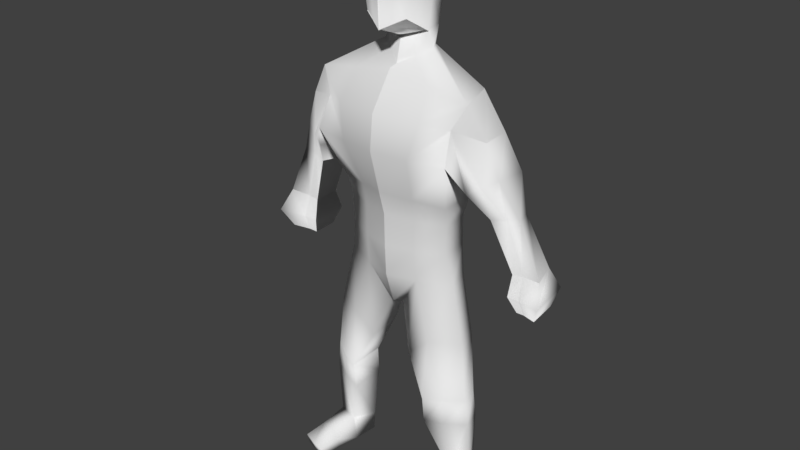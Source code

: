 # Source: rigging5.blend  (saved by Blender 2.79.0; exported with 4.5.12 LTS)
import bpy
from mathutils import Matrix  # noqa: F401  (used for matrix-valued properties, if any)

bpy.ops.wm.read_factory_settings(use_empty=True)
scene = bpy.context.scene
scene.name = 'Scene'

# ---- collections
col_collection_1 = bpy.data.collections.new('Collection 1'); scene.collection.children.link(col_collection_1)
col_collection_10 = bpy.data.collections.new('Collection 10'); scene.collection.children.link(col_collection_10)

# ---- materials (node trees are filled in below, after node groups)
mat_material = bpy.data.materials.new('Material')
mat_material.alpha_threshold = 0.0
mat_material.use_transparent_shadow = False
mat_material.roughness = 0.5
mat_material.line_color = (0.0, 0.0, 0.0, 1.0)

# ---- material node trees

# ---- world
world_world = bpy.data.worlds.new('World'); scene.world = world_world
world_world.color = (0.05088, 0.05088, 0.05088)
world_world.use_sun_shadow = False
world_world.sun_shadow_jitter_overblur = 0.0
world_world.cycles.sampling_method = 'MANUAL'

# ---- meshes
me_cube = bpy.data.meshes.new('Cube')
me_cube.from_pydata([(1.004, 1.923, 18.56), (0.8496, 0.3571, 19.01), (-0.8147, 2.061, 19.01), (0.7895, 2.065, 21.06), (0.7895, 0.4657, 21.06), (-0.8055, 2.065, 21.06), (0.888, 1.478, 18.35), (-0.007992, 2.155, 18.42), (0.9763, 2.243, 20.03), (-0.007992, -0.05025, 18.56), (0.9727, 0.2859, 20.06), (0.9688, 1.265, 21.29), (-0.007992, 2.245, 21.29), (-0.007992, 0.2859, 21.29), (-0.007992, 2.611, 20.04), (-0.007992, -0.1199, 20.06), (1.232, 1.287, 20.1), (-0.007992, 1.265, 21.69), (-0.007992, 1.093, 18.07), (0.888, 1.478, 18.35), (0.8496, 0.3571, 19.01), (-0.007992, -0.05025, 18.56), (-0.007992, 1.093, 18.07), (0.888, 1.478, 18.35), (0.8496, 0.3571, 19.01), (-0.007992, -0.05025, 18.56), (-0.007992, 1.093, 18.07), (0.888, 1.478, 18.35), (0.8496, 0.3571, 19.01), (-0.007992, -0.05025, 18.56), (-0.007992, 1.093, 18.07), (0.888, 1.478, 18.35), (0.8496, 0.3571, 19.01), (-0.007992, -0.05025, 18.56), (-0.007992, 1.093, 18.07), (0.8878, 1.481, 18.32), (0.8605, 0.3529, 18.99), (-0.007992, -0.05497, 18.54), (-0.007992, 1.048, 18.03), (0.889, 1.475, 18.38), (0.8382, 0.3616, 19.03), (-0.007992, -0.04525, 18.58), (-0.007992, 1.135, 18.11), (2.46, 2.645, 16.34), (3.208, 0.6592, 16.48), (-0.007992, 3.004, 17.05), (-0.007992, 0.5176, 17.11), (-0.007992, 2.505, 17.62), (1.06, 1.55, 17.76), (0.9552, 1.801, 17.84), (-0.007992, 0.875, 17.17), (2.025, 2.325, 9.037), (2.413, 1.162, 9.187), (-0.007992, 2.627, 8.966), (-0.007992, 0.2429, 9.149), (-0.007992, 3.1, 16.41), (2.726, 0.4008, 15.54), (2.475, 2.919, 14.66), (-0.007992, -0.4266, 15.72), (2.879, -0.08754, 14.36), (-0.007992, -0.5696, 14.37), (-0.007992, 3.173, 14.84), (2.624, 2.24, 14.11), (2.176, 0.9535, 10.43), (-0.007992, 0.1835, 10.39), (-0.007992, 2.78, 10.42), (1.851, 2.466, 10.16), (-0.007992, 2.806, 12.15), (2.005, 2.565, 12.11), (2.304, 0.7568, 12.36), (-0.007992, -0.1164, 12.65), (2.46, 2.645, 16.34), (3.208, 0.6592, 16.48), (2.475, 2.919, 14.66), (2.726, 0.4008, 15.54), (3.526, 2.465, 15.07), (3.89, 0.8406, 15.26), (2.624, 2.24, 14.11), (2.475, 2.919, 14.66), (2.726, 0.4008, 15.54), (2.879, -0.08754, 14.36), (2.726, 0.4008, 15.54), (2.475, 2.919, 14.66), (3.89, 0.8406, 15.26), (3.526, 2.465, 15.07), (2.624, 2.24, 14.11), (2.475, 2.919, 14.66), (2.726, 0.4008, 15.54), (2.879, -0.08754, 14.36), (2.726, 0.4008, 15.54), (2.475, 2.919, 14.66), (3.89, 0.8406, 15.26), (3.526, 2.465, 15.07), (2.624, 2.24, 14.11), (2.475, 2.919, 14.66), (2.726, 0.4008, 15.54), (2.879, -0.08754, 14.36), (2.726, 0.4008, 15.54), (2.475, 2.919, 14.66), (3.89, 0.8406, 15.26), (3.526, 2.465, 15.07), (2.624, 2.24, 14.11), (2.475, 2.919, 14.66), (2.726, 0.4008, 15.54), (2.879, -0.08754, 14.36), (2.726, 0.4008, 15.54), (2.475, 2.919, 14.66), (3.89, 0.8406, 15.26), (3.526, 2.465, 15.07), (2.624, 2.24, 14.11), (2.475, 2.919, 14.66), (2.726, 0.4008, 15.54), (2.879, -0.08754, 14.36), (2.726, 0.4008, 15.54), (2.475, 2.919, 14.66), (3.89, 0.8406, 15.26), (3.526, 2.465, 15.07), (2.624, 2.24, 14.11), (2.475, 2.919, 14.66), (2.726, 0.4008, 15.54), (2.879, -0.08754, 14.36), (2.726, 0.4008, 15.54), (2.475, 2.919, 14.66), (3.89, 0.8406, 15.26), (3.526, 2.465, 15.07), (2.624, 2.24, 14.11), (2.475, 2.919, 14.66), (2.726, 0.4008, 15.54), (2.879, -0.08754, 14.36), (2.726, 0.4008, 15.54), (2.475, 2.919, 14.66), (3.89, 0.8406, 15.26), (3.526, 2.465, 15.07), (3.819, 2.346, 12.15), (4.104, 2.349, 12.18), (4.502, 1.335, 12.37), (3.957, 1.169, 12.31), (4.502, 1.335, 12.37), (4.104, 2.349, 12.18), (5.043, 1.376, 12.51), (4.643, 2.359, 12.32), (-0.007992, 3.1, 16.41), (3.819, 2.346, 12.15), (3.957, 1.169, 12.31), (3.819, 2.346, 12.15), (3.957, 1.169, 12.31), (4.632, 2.529, 10.36), (4.94, 2.54, 10.38), (5.132, 1.565, 10.32), (4.713, 1.55, 10.26), (5.132, 1.565, 10.32), (4.94, 2.54, 10.38), (5.922, 1.403, 10.42), (5.57, 2.564, 10.41), (4.632, 2.529, 10.36), (4.713, 1.55, 10.26), (5.57, 2.564, 10.41), (5.922, 1.403, 10.42), (4.94, 2.54, 10.38), (5.132, 1.565, 10.32), (4.632, 2.529, 10.36), (4.713, 1.55, 10.26), (4.713, 1.55, 10.26), (5.132, 1.565, 10.32), (4.94, 2.54, 10.38), (4.632, 2.529, 10.36), (5.043, 1.376, 12.51), (5.85, 1.329, 8.863), (5.134, 2.569, 8.831), (5.236, 1.595, 8.772), (4.912, 1.641, 8.73), (5.236, 1.595, 8.772), (5.134, 2.569, 8.831), (5.922, 1.403, 10.42), (4.85, 2.558, 8.82), (4.662, 1.368, 9.407), (4.565, 2.807, 9.55), (4.662, 1.368, 9.407), (4.565, 2.807, 9.55), (4.565, 2.807, 9.55), (5.011, 2.824, 9.566), (5.173, 1.297, 9.473), (4.662, 1.368, 9.407), (5.173, 1.297, 9.473), (5.011, 2.824, 9.566), (6.18, 0.9191, 9.621), (5.928, 2.861, 9.622), (4.632, 2.529, 10.36), (4.713, 1.55, 10.26), (4.632, 2.529, 10.36), (4.713, 1.55, 10.26), (5.718, 2.592, 8.866), (5.85, 1.329, 8.863), (5.134, 2.569, 8.831), (5.236, 1.595, 8.772), (4.912, 1.641, 8.73), (5.236, 1.595, 8.772), (5.134, 2.569, 8.831), (4.85, 2.558, 8.82), (4.85, 2.558, 8.82), (4.912, 1.641, 8.73), (4.85, 2.558, 8.82), (4.912, 1.641, 8.73), (4.912, 1.641, 8.73), (4.85, 2.558, 8.82), (4.912, 1.641, 8.73), (4.85, 2.558, 8.82), (4.85, 2.558, 8.82), (5.134, 2.569, 8.831), (5.236, 1.595, 8.772), (4.912, 1.641, 8.73), (5.236, 1.595, 8.772), (5.134, 2.569, 8.831), (5.85, 1.329, 8.863), (5.718, 2.592, 8.866), (5.718, 2.592, 8.866), (4.85, 2.558, 8.82), (4.912, 1.641, 8.73), (5.236, 1.595, 8.772), (5.134, 2.569, 8.831), (5.85, 1.329, 8.863), (5.718, 2.592, 8.866), (4.85, 2.558, 8.82), (4.912, 1.641, 8.73), (5.236, 1.595, 8.772), (5.134, 2.569, 8.831), (5.85, 1.329, 8.863), (5.718, 2.592, 8.866), (0.4977, 2.039, 18.49), (0.4205, 0.1533, 18.79), (0.3905, 2.155, 21.18), (0.3905, 0.3757, 21.18), (0.4838, 2.427, 20.04), (0.482, 0.08286, 20.06), (0.48, 1.265, 21.49), (0.4397, 1.285, 18.21), (0.4205, 0.1533, 18.79), (0.4397, 1.285, 18.21), (0.4205, 0.1533, 18.79), (0.4397, 1.285, 18.21), (0.4205, 0.1533, 18.79), (0.4397, 1.285, 18.21), (0.4205, 0.1533, 18.79), (0.4397, 1.285, 18.21), (0.4259, 0.1488, 18.77), (0.4396, 1.264, 18.18), (0.4148, 0.158, 18.81), (0.4401, 1.305, 18.24), (1.225, 2.825, 16.69), (1.599, 0.5884, 16.79), (0.5255, 1.212, 17.46), (0.4732, 2.153, 17.73), (1.01, 2.668, 9.0), (1.14, 0.5888, 9.157), (1.749, -0.1549, 15.63), (1.232, 3.009, 15.54), (1.442, -0.3721, 14.33), (1.307, 2.707, 14.47), (1.086, 0.4307, 10.44), (0.9472, 2.74, 10.28), (1.007, 2.77, 12.21), (1.152, 0.3052, 12.5), (0.6845, 2.463, 7.717), (-0.007992, 2.599, 8.388), (0.2454, 0.9561, 7.742), (-0.007992, 0.6554, 7.818), (3.056, 1.8, 4.365), (3.21, 1.057, 4.383), (2.399, 1.781, 4.304), (1.811, 1.812, 4.304), (2.463, 0.583, 4.294), (1.765, 0.2498, 4.293), (3.056, 1.8, 4.365), (3.21, 1.057, 4.383), (2.399, 1.781, 4.304), (1.811, 1.812, 4.304), (2.463, 0.583, 4.294), (1.765, 0.2498, 4.293), (3.096, 1.856, 0.9305), (3.33, 1.235, 0.9588), (2.46, 1.861, 0.9301), (2.015, 1.805, 0.9417), (2.521, 1.02, 0.9281), (3.086, 1.74, 0.1487), (3.297, 1.097, 0.1888), (2.533, 1.833, 0.1266), (2.083, 1.835, 0.1421), (2.684, 0.9015, 0.131), (2.186, 0.8627, 0.1269), (3.489, -0.8173, 0.6407), (2.91, -1.028, 0.6056), (2.457, -1.089, 0.5353), (3.535, -0.6485, 0.1114), (2.959, -0.8305, 0.09929), (2.526, -0.9004, 0.04982), (2.793, -0.002444, 0.1218), (2.346, -0.09132, 0.1315), (2.816, -0.0462, 0.8144), (3.375, 0.1305, 0.7684), (3.412, 0.08189, 0.1097), (2.254, -0.3148, 0.6837), (2.21, 0.9449, 11.58), (-0.007992, 0.1567, 11.69), (-0.007992, 2.877, 11.58), (1.861, 2.438, 11.32), (0.9711, 2.664, 11.42), (1.118, 0.4687, 11.63), (3.837, 0.6685, 13.64), (3.391, 0.4584, 13.36), (3.862, 2.878, 13.38), (3.443, 2.451, 13.01), (4.203, 2.6, 13.72), (3.862, 2.878, 13.38), (4.365, 0.9664, 13.96), (3.837, 0.6685, 13.64), (5.475, 1.396, 11.45), (1.684, 2.326, 6.674), (1.17, 2.227, 5.948), (2.63, 2.142, 6.729), (0.8951, 0.4923, 5.957), (1.795, 0.4732, 6.757), (2.936, 1.065, 6.824), (1.809, 1.867, 3.24), (1.753, 0.3799, 3.224), (2.481, 0.6587, 3.228), (3.331, 1.094, 3.307), (2.411, 1.863, 3.236), (3.133, 1.876, 3.283)], [(7, 2), (12, 5), (55, 141)], [(16, 11, 4, 10), (230, 232, 14, 12), (232, 228, 7, 14), (229, 233, 15, 9), (233, 231, 13, 15), (6, 16, 10, 1), (0, 8, 16, 6), (8, 3, 11, 16), (234, 17, 13, 231), (230, 12, 17, 234), (49, 48, 44, 43), (6, 1, 20, 19), (236, 21, 25, 238), (229, 9, 21, 236), (235, 6, 19, 237), (239, 23, 27, 241), (237, 19, 23, 239), (19, 20, 24, 23), (241, 27, 31, 243), (23, 24, 28, 27), (238, 25, 29, 240), (243, 31, 35, 245), (27, 28, 32, 31), (240, 29, 33, 242), (244, 37, 41, 246), (31, 32, 36, 35), (242, 33, 37, 244), (247, 246, 41, 42), (245, 35, 39, 247), (35, 36, 40, 39), (66, 63, 52, 51), (251, 49, 43, 248), (250, 50, 46, 249), (235, 18, 50, 250), (228, 0, 49, 251), (0, 6, 48, 49), (53, 252, 262, 263), (259, 66, 51, 252), (258, 64, 54, 253), (249, 46, 58, 254), (248, 43, 57, 255), (43, 44, 72, 71), (254, 58, 60, 256), (255, 57, 62, 257), (74, 56, 79, 81), (306, 302, 64, 258), (305, 304, 66, 259), (304, 301, 63, 66), (62, 59, 69, 68), (257, 62, 68, 260), (256, 60, 70, 261), (72, 74, 76), (44, 56, 74, 72), (75, 76, 83, 84), (57, 43, 71, 73), (71, 72, 76, 75), (56, 59, 80, 79), (73, 71, 75), (79, 80, 88, 87), (78, 82, 90, 86), (83, 81, 89, 91), (73, 75, 84, 82), (76, 74, 81, 83), (57, 73, 82, 78), (62, 57, 78, 77), (59, 62, 77, 80), (91, 89, 97, 99), (88, 85, 93, 96), (89, 87, 95, 97), (77, 78, 86, 85), (82, 84, 92, 90), (84, 83, 91, 92), (81, 79, 87, 89), (80, 77, 85, 88), (100, 99, 107, 108), (98, 100, 108, 106), (93, 94, 102, 101), (86, 90, 98, 94), (87, 88, 96, 95), (85, 86, 94, 93), (90, 92, 100, 98), (92, 91, 99, 100), (101, 102, 110, 109), (103, 104, 112, 111), (102, 106, 114, 110), (97, 95, 103, 105), (96, 93, 101, 104), (99, 97, 105, 107), (94, 98, 106, 102), (95, 96, 104, 103), (111, 112, 120, 119), (110, 114, 122, 118), (115, 113, 121, 123), (106, 108, 116, 114), (108, 107, 115, 116), (105, 103, 111, 113), (104, 101, 109, 112), (107, 105, 113, 115), (120, 117, 125, 128), (121, 119, 127, 129), (124, 123, 131, 132), (109, 110, 118, 117), (114, 116, 124, 122), (116, 115, 123, 124), (113, 111, 119, 121), (112, 109, 117, 120), (312, 311, 140, 138), (310, 309, 134, 133), (307, 308, 136, 135), (123, 121, 129, 131), (118, 122, 130, 126), (119, 120, 128, 127), (117, 118, 126, 125), (122, 124, 132, 130), (140, 139, 152, 153), (133, 134, 147, 146), (311, 313, 139, 140), (314, 307, 135, 137), (308, 310, 133, 136), (313, 314, 137, 139), (309, 312, 138, 134), (142, 144, 160, 154), (134, 138, 151, 147), (143, 136, 149, 155), (138, 140, 153, 151), (135, 136, 149, 148), (137, 135, 148, 150), (139, 137, 150, 152), (133, 142, 154, 146), (144, 145, 161, 160), (145, 143, 155, 161), (172, 171, 170, 174), (208, 212, 168, 172), (204, 203, 223, 222), (214, 213, 167, 215), (207, 208, 172, 174), (206, 204, 222, 216), (213, 211, 169, 167), (203, 205, 217, 223), (212, 214, 215, 168), (209, 210, 170, 171), (207, 206, 216, 174), (211, 209, 171, 169), (139, 152, 173, 315, 166), (205, 210, 170, 217), (151, 153, 156, 158), (146, 154, 187, 165), (148, 149, 162, 163), (150, 148, 163, 159), (152, 150, 159, 157), (160, 161, 190, 189), (161, 155, 188, 190), (153, 152, 157, 156), (146, 147, 164, 165), (155, 149, 162, 188), (154, 160, 189, 187), (147, 151, 158, 164), (165, 187, 178, 179), (163, 162, 182, 181), (187, 189, 176, 178), (158, 156, 186, 184), (159, 163, 181, 183), (156, 157, 185, 186), (189, 190, 175, 176), (164, 158, 184, 180), (188, 162, 182, 177), (157, 159, 183, 185), (165, 164, 180, 179), (190, 188, 177, 175), (179, 180, 197, 198), (177, 182, 195, 200), (180, 184, 193, 197), (178, 176, 201, 199), (184, 186, 191, 193), (176, 175, 202, 201), (183, 181, 196, 194), (175, 177, 200, 202), (185, 183, 194, 192), (181, 182, 195, 196), (179, 178, 199, 198), (186, 185, 192, 191), (202, 200, 205, 203), (194, 196, 209, 211), (198, 199, 206, 207), (193, 191, 214, 212), (199, 201, 204, 206), (197, 193, 212, 208), (198, 197, 208, 207), (191, 192, 213, 214), (201, 202, 203, 204), (196, 195, 210, 209), (200, 195, 210, 205), (192, 194, 211, 213), (171, 172, 168, 169), (167, 169, 218, 220), (220, 218, 224, 226), (169, 168, 219, 218), (168, 215, 221, 219), (215, 167, 220, 221), (170, 174, 216, 217), (224, 225, 227, 226), (218, 219, 225, 224), (219, 221, 227, 225), (221, 220, 226, 227), (217, 216, 222, 223), (59, 256, 261, 69), (61, 257, 260, 67), (303, 305, 259, 65), (301, 306, 258, 63), (55, 255, 257, 61), (56, 254, 256, 59), (45, 248, 255, 55), (44, 249, 254, 56), (63, 258, 253, 52), (65, 259, 252, 53), (316, 318, 266, 268), (7, 228, 251, 47), (6, 235, 250, 48), (48, 250, 249, 44), (47, 251, 248, 45), (38, 245, 247, 42), (39, 40, 246, 247), (32, 242, 244, 36), (36, 244, 246, 40), (28, 240, 242, 32), (34, 243, 245, 38), (24, 238, 240, 28), (30, 241, 243, 34), (22, 237, 239, 26), (26, 239, 241, 30), (18, 235, 237, 22), (1, 229, 236, 20), (20, 236, 238, 24), (3, 230, 234, 11), (11, 234, 231, 4), (10, 4, 231, 233), (1, 10, 233, 229), (8, 0, 228, 232), (3, 8, 232, 230), (262, 264, 265, 263), (317, 316, 268, 269), (253, 54, 265, 264), (268, 266, 272, 274), (270, 271, 277, 276), (320, 319, 271, 270), (319, 317, 269, 271), (318, 321, 267, 266), (321, 320, 270, 267), (325, 324, 282, 279), (266, 267, 273, 272), (271, 269, 275, 277), (267, 270, 276, 273), (269, 268, 274, 275), (298, 297, 290, 289), (322, 326, 280, 281), (326, 327, 278, 280), (327, 325, 279, 278), (283, 284, 287, 285), (285, 287, 288, 286), (281, 280, 285, 286), (296, 295, 293, 294), (280, 278, 283, 285), (278, 279, 284, 283), (289, 290, 293, 292), (290, 291, 294, 293), (299, 298, 289, 292), (300, 296, 294, 291), (297, 300, 291, 290), (295, 299, 292, 293), (287, 284, 299, 295), (281, 286, 288, 296, 300, 297, 282, 324, 323, 322), (284, 279, 298, 299), (288, 287, 295, 296), (279, 282, 297, 298), (69, 261, 306, 301), (67, 260, 305, 303), (68, 69, 301, 304), (260, 68, 304, 305), (261, 70, 302, 306), (126, 130, 312, 309), (131, 129, 314, 313), (128, 125, 310, 308), (129, 127, 307, 314), (132, 131, 313, 311), (127, 128, 308, 307), (125, 126, 309, 310), (130, 132, 311, 312), (52, 253, 320, 321), (51, 52, 321, 318), (264, 262, 317, 319), (253, 264, 319, 320), (262, 252, 316, 317), (252, 51, 318, 316), (272, 273, 325, 327), (274, 272, 327, 326), (276, 277, 323, 324), (275, 274, 326, 322), (277, 275, 322, 323), (273, 276, 324, 325)])
me_cube.polygons.foreach_set('use_smooth', [True] * 299)
me_cube.materials.append(mat_material)
me_cube.use_remesh_preserve_volume = False
me_cube.use_remesh_preserve_attributes = False
me_cube.use_mirror_vertex_groups = False
me_cube.update()
arm_armature_018 = bpy.data.armatures.new('Armature.018')  # bones are not reproduced

# ---- objects
ob_body = bpy.data.objects.new('body', me_cube)
ob_armature = bpy.data.objects.new('Armature', arm_armature_018)

# ---- transforms, parenting, visibility, modifiers, constraints
ob_body.location = (-0.02867, -25.13, 0.00798)
ob_body.scale = (0.809, 0.809, 0.809)
ob_body.lock_rotations_4d = False
ob_body.empty_display_type = 'ARROWS'
ob_body.lineart.crease_threshold = 0.0
_m = ob_body.modifiers.new('Mirror', 'MIRROR')
_m.use_clip = True
ob_armature.location = (-0.005676, -23.48, 7.318)
ob_armature.scale = (0.9744, 0.9744, 0.9744)
ob_armature.show_in_front = True
ob_armature.lineart.crease_threshold = 0.0

# ---- collection membership
col_collection_1.objects.link(ob_body)
col_collection_10.objects.link(ob_armature)

# ---- scene / render settings (as saved in the file)
scene.frame_start = 1; scene.frame_end = 250; scene.frame_set(1)
scene.render.engine = 'BLENDER_EEVEE_NEXT'
scene.render.resolution_percentage = 50
scene.render.dither_intensity = 0.0
scene.cycles.use_denoising = False
scene.cycles.samples = 128
scene.cycles.sampling_pattern = 'TABULATED_SOBOL'
scene.cycles.use_adaptive_sampling = False
scene.cycles.use_light_tree = False
scene.cycles.blur_glossy = 0.0
scene.cycles.sample_clamp_indirect = 0.0
scene.view_settings.view_transform = 'Standard'
bpy.context.view_layer.update()

# ---- added for rendering (the .blend has no active camera and no usable light): camera, sun
cam_auto = bpy.data.cameras.new('AutoCamera')
cam_auto.lens = 50.0
cam_auto.sensor_width = 36.0
cam_auto.clip_end = 1000.0
ob_auto_camera = bpy.data.objects.new('AutoCamera', cam_auto)
scene.collection.objects.link(ob_auto_camera)
ob_auto_camera.location = (18.8994, -46.9985, 23.9463)
ob_auto_camera.rotation_euler = (1.09748, -7.21219e-08, 0.694738)
scene.camera = ob_auto_camera
light_auto_sun = bpy.data.lights.new('AutoSun', 'SUN')
light_auto_sun.energy = 3.0
light_auto_sun.angle = 0.0523599
ob_auto_sun = bpy.data.objects.new('AutoSun', light_auto_sun)
scene.collection.objects.link(ob_auto_sun)
ob_auto_sun.rotation_euler = (0.872665, 0.174533, 0.523599)
bpy.context.view_layer.update()
